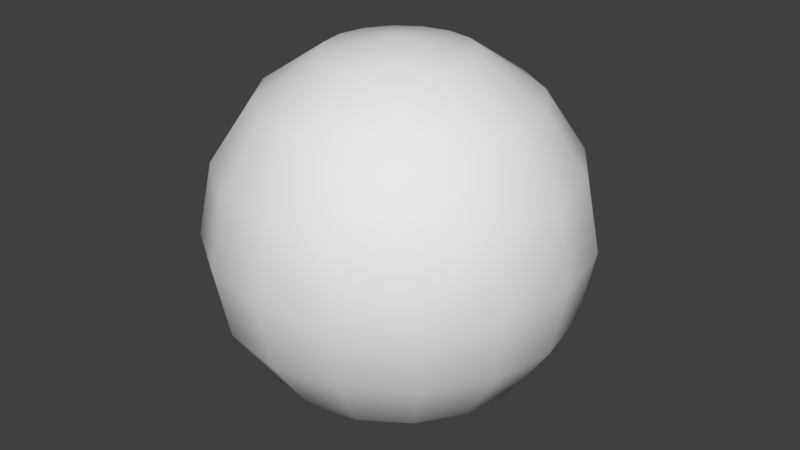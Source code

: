 # Source: sphereFlipNormals.blend  (saved by Blender 2.78.0; exported with 4.5.12 LTS)
import bpy
from mathutils import Matrix  # noqa: F401  (used for matrix-valued properties, if any)

bpy.ops.wm.read_factory_settings(use_empty=True)
scene = bpy.context.scene
scene.name = 'Scene'

# ---- collections
col_collection_1 = bpy.data.collections.new('Collection 1'); scene.collection.children.link(col_collection_1)

# ---- world
world_world = bpy.data.worlds.new('World'); scene.world = world_world
world_world.color = (0.05088, 0.05088, 0.05088)
world_world.use_sun_shadow = False
world_world.sun_shadow_jitter_overblur = 0.0
world_world.cycles.sampling_method = 'MANUAL'

# ---- meshes
me_sphere = bpy.data.meshes.new('Sphere')
me_sphere.from_pydata([(0.0, 0.3827, 0.9239), (0.0, 0.7071, 0.7071), (0.0, 0.9239, 0.3827), (0.0, 1.0, -4.371e-08), (0.0, 0.9239, -0.3827), (0.0, 0.7071, -0.7071), (0.1464, 0.3536, 0.9239), (0.2706, 0.6533, 0.7071), (0.3536, 0.8536, 0.3827), (0.3827, 0.9239, -4.371e-08), (0.3536, 0.8536, -0.3827), (0.2706, 0.6533, -0.7071), (0.1464, 0.3536, -0.9239), (-1.068e-07, 4.423e-08, 1.0), (0.2706, 0.2706, 0.9239), (0.5, 0.5, 0.7071), (0.6533, 0.6533, 0.3827), (0.7071, 0.7071, -4.371e-08), (0.6533, 0.6533, -0.3827), (0.5, 0.5, -0.7071), (0.2706, 0.2706, -0.9239), (0.3536, 0.1464, 0.9239), (0.6533, 0.2706, 0.7071), (0.8536, 0.3536, 0.3827), (0.9239, 0.3827, -4.371e-08), (0.8536, 0.3536, -0.3827), (0.6533, 0.2706, -0.7071), (0.3536, 0.1464, -0.9239), (0.3827, 1.307e-07, 0.9239), (0.7071, 7.11e-08, 0.7071), (0.9239, 1.149e-08, 0.3827), (1.0, 1.149e-08, -4.371e-08), (0.9239, 1.149e-08, -0.3827), (0.7071, 7.11e-08, -0.7071), (0.3827, 5.62e-08, -0.9239), (0.3536, -0.1464, 0.9239), (0.6533, -0.2706, 0.7071), (0.8536, -0.3536, 0.3827), (0.9239, -0.3827, -4.371e-08), (0.8536, -0.3536, -0.3827), (0.6533, -0.2706, -0.7071), (0.3536, -0.1464, -0.9239), (0.2706, -0.2706, 0.9239), (0.5, -0.5, 0.7071), (0.6533, -0.6533, 0.3827), (0.7071, -0.7071, -4.371e-08), (0.6533, -0.6533, -0.3827), (0.5, -0.5, -0.7071), (0.2706, -0.2706, -0.9239), (0.1464, -0.3536, 0.9239), (0.2706, -0.6533, 0.7071), (0.3536, -0.8536, 0.3827), (0.3827, -0.9239, -4.371e-08), (0.3536, -0.8536, -0.3827), (0.2706, -0.6533, -0.7071), (0.1464, -0.3536, -0.9239), (-7.268e-08, -0.3827, 0.9239), (-2.664e-07, -0.7071, 0.7071), (-2.962e-07, -0.9239, 0.3827), (-3.26e-07, -1.0, -4.371e-08), (-2.962e-07, -0.9239, -0.3827), (-2.664e-07, -0.7071, -0.7071), (-1.621e-07, -0.3827, -0.9239), (-0.1464, -0.3536, 0.9239), (-0.2706, -0.6533, 0.7071), (-0.3536, -0.8536, 0.3827), (-0.3827, -0.9239, -4.371e-08), (-0.3536, -0.8536, -0.3827), (-0.2706, -0.6533, -0.7071), (-0.1464, -0.3536, -0.9239), (-0.2706, -0.2706, 0.9239), (-0.5, -0.5, 0.7071), (-0.6533, -0.6533, 0.3827), (-0.7071, -0.7071, -4.371e-08), (-0.6533, -0.6533, -0.3827), (-0.5, -0.5, -0.7071), (-0.2706, -0.2706, -0.9239), (0.0, 1.51e-07, -1.0), (-0.3536, -0.1464, 0.9239), (-0.6533, -0.2706, 0.7071), (-0.8536, -0.3536, 0.3827), (-0.9239, -0.3827, -4.371e-08), (-0.8536, -0.3536, -0.3827), (-0.6533, -0.2706, -0.7071), (-0.3536, -0.1464, -0.9239), (-0.3827, 2.499e-07, 0.9239), (-0.7071, 4.883e-07, 0.7071), (-0.9239, 5.181e-07, 0.3827), (-1.0, 6.075e-07, -4.371e-08), (-0.9239, 5.181e-07, -0.3827), (-0.7071, 4.883e-07, -0.7071), (-0.3827, 3.393e-07, -0.9239), (-0.3536, 0.1464, 0.9239), (-0.6533, 0.2706, 0.7071), (-0.8536, 0.3536, 0.3827), (-0.9239, 0.3827, -4.371e-08), (-0.8536, 0.3536, -0.3827), (-0.6533, 0.2706, -0.7071), (-0.3536, 0.1464, -0.9239), (-0.2706, 0.2706, 0.9239), (-0.5, 0.5, 0.7071), (-0.6533, 0.6533, 0.3827), (-0.7071, 0.7071, -4.371e-08), (-0.6533, 0.6533, -0.3827), (-0.5, 0.5, -0.7071), (-0.2706, 0.2706, -0.9239), (-0.1464, 0.3536, 0.9239), (-0.2706, 0.6533, 0.7071), (-0.3536, 0.8536, 0.3827), (-0.3827, 0.9239, -4.371e-08), (-0.3536, 0.8536, -0.3827), (-0.2706, 0.6533, -0.7071), (-0.1464, 0.3536, -0.9239), (2.104e-07, 0.3827, -0.9239)], [], [(113, 12, 11, 5), (4, 10, 9, 3), (2, 8, 7, 1), (0, 6, 13), (77, 12, 113), (5, 11, 10, 4), (3, 9, 8, 2), (1, 7, 6, 0), (6, 14, 13), (77, 20, 12), (11, 19, 18, 10), (9, 17, 16, 8), (7, 15, 14, 6), (12, 20, 19, 11), (10, 18, 17, 9), (8, 16, 15, 7), (19, 26, 25, 18), (17, 24, 23, 16), (15, 22, 21, 14), (20, 27, 26, 19), (18, 25, 24, 17), (16, 23, 22, 15), (14, 21, 13), (77, 27, 20), (27, 34, 33, 26), (25, 32, 31, 24), (23, 30, 29, 22), (21, 28, 13), (77, 34, 27), (26, 33, 32, 25), (24, 31, 30, 23), (22, 29, 28, 21), (32, 39, 38, 31), (30, 37, 36, 29), (28, 35, 13), (77, 41, 34), (33, 40, 39, 32), (31, 38, 37, 30), (29, 36, 35, 28), (34, 41, 40, 33), (77, 48, 41), (40, 47, 46, 39), (38, 45, 44, 37), (36, 43, 42, 35), (41, 48, 47, 40), (39, 46, 45, 38), (37, 44, 43, 36), (35, 42, 13), (45, 52, 51, 44), (43, 50, 49, 42), (48, 55, 54, 47), (46, 53, 52, 45), (44, 51, 50, 43), (42, 49, 13), (77, 55, 48), (47, 54, 53, 46), (55, 62, 61, 54), (53, 60, 59, 52), (51, 58, 57, 50), (49, 56, 13), (77, 62, 55), (54, 61, 60, 53), (52, 59, 58, 51), (50, 57, 56, 49), (58, 65, 64, 57), (56, 63, 13), (77, 69, 62), (61, 68, 67, 60), (59, 66, 65, 58), (57, 64, 63, 56), (62, 69, 68, 61), (60, 67, 66, 59), (77, 76, 69), (68, 75, 74, 67), (66, 73, 72, 65), (64, 71, 70, 63), (69, 76, 75, 68), (67, 74, 73, 66), (65, 72, 71, 64), (63, 70, 13), (71, 79, 78, 70), (76, 84, 83, 75), (74, 82, 81, 73), (72, 80, 79, 71), (70, 78, 13), (77, 84, 76), (75, 83, 82, 74), (73, 81, 80, 72), (84, 91, 90, 83), (82, 89, 88, 81), (80, 87, 86, 79), (78, 85, 13), (77, 91, 84), (83, 90, 89, 82), (81, 88, 87, 80), (79, 86, 85, 78), (85, 92, 13), (77, 98, 91), (90, 97, 96, 89), (88, 95, 94, 87), (86, 93, 92, 85), (91, 98, 97, 90), (89, 96, 95, 88), (87, 94, 93, 86), (97, 104, 103, 96), (95, 102, 101, 94), (93, 100, 99, 92), (98, 105, 104, 97), (96, 103, 102, 95), (94, 101, 100, 93), (92, 99, 13), (77, 105, 98), (105, 112, 111, 104), (103, 110, 109, 102), (101, 108, 107, 100), (99, 106, 13), (77, 112, 105), (104, 111, 110, 103), (102, 109, 108, 101), (100, 107, 106, 99), (110, 4, 3, 109), (108, 2, 1, 107), (106, 0, 13), (77, 113, 112), (111, 5, 4, 110), (109, 3, 2, 108), (107, 1, 0, 106), (112, 113, 5, 111)])
me_sphere.polygons.foreach_set('use_smooth', [True] * 128)
me_sphere.use_remesh_preserve_volume = False
me_sphere.use_remesh_preserve_attributes = False
me_sphere.use_mirror_vertex_groups = False
me_sphere.update()

# ---- objects
ob_sphere = bpy.data.objects.new('Sphere', me_sphere)

# ---- transforms, parenting, visibility, modifiers, constraints
ob_sphere.location = (0.0, 0.0, 0.0)
ob_sphere.lineart.crease_threshold = 0.0

# ---- collection membership
col_collection_1.objects.link(ob_sphere)

# ---- scene / render settings (as saved in the file)
scene.frame_start = 1; scene.frame_end = 250; scene.frame_set(1)
scene.render.engine = 'BLENDER_EEVEE_NEXT'
scene.render.resolution_percentage = 50
scene.render.dither_intensity = 0.0
scene.cycles.use_denoising = False
scene.cycles.samples = 128
scene.cycles.sampling_pattern = 'TABULATED_SOBOL'
scene.cycles.light_sampling_threshold = 0.0
scene.cycles.use_adaptive_sampling = False
scene.cycles.use_light_tree = False
scene.cycles.blur_glossy = 0.0
scene.cycles.sample_clamp_indirect = 0.0
scene.view_settings.view_transform = 'Standard'
bpy.context.view_layer.update()

# ---- added for rendering (the .blend has no active camera and no usable light): camera, sun
cam_auto = bpy.data.cameras.new('AutoCamera')
cam_auto.lens = 50.0
cam_auto.sensor_width = 36.0
cam_auto.clip_end = 1000.0
ob_auto_camera = bpy.data.objects.new('AutoCamera', cam_auto)
scene.collection.objects.link(ob_auto_camera)
ob_auto_camera.location = (3.20507, -3.84609, 2.56406)
ob_auto_camera.rotation_euler = (1.09748, -7.21219e-08, 0.694738)
scene.camera = ob_auto_camera
light_auto_sun = bpy.data.lights.new('AutoSun', 'SUN')
light_auto_sun.energy = 3.0
light_auto_sun.angle = 0.0523599
ob_auto_sun = bpy.data.objects.new('AutoSun', light_auto_sun)
scene.collection.objects.link(ob_auto_sun)
ob_auto_sun.rotation_euler = (0.872665, 0.174533, 0.523599)
bpy.context.view_layer.update()
